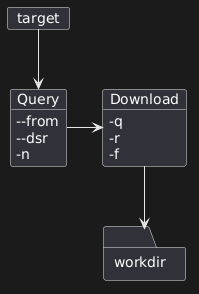

The diagram above was rendered by PlantUML. Its source (embedded in the PNG):
@startuml
card target {
}

object Query {
--from
--dsr
-n
}
object Download {
-q
-r
-f
}

folder workdir {
}

target --> Query
Query -> Download
Download --> workdir
@enduml